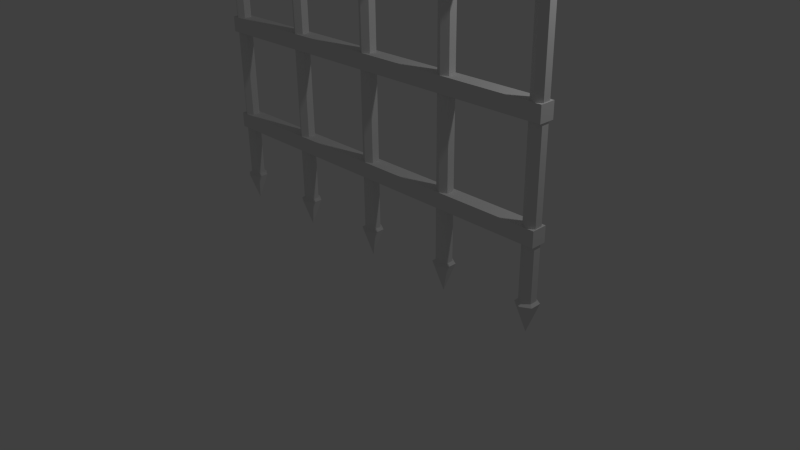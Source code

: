 # Source: gate.blend  (saved by Blender 2.68.0; exported with 4.5.12 LTS)
import bpy
from mathutils import Matrix  # noqa: F401  (used for matrix-valued properties, if any)

bpy.ops.wm.read_factory_settings(use_empty=True)
scene = bpy.context.scene
scene.name = 'Scene'

# ---- collections
col_collection_1 = bpy.data.collections.new('Collection 1'); scene.collection.children.link(col_collection_1)

# ---- materials (node trees are filled in below, after node groups)
mat_material_001 = bpy.data.materials.new('Material.001')
mat_material_001.alpha_threshold = 0.0
mat_material_001.use_transparent_shadow = False
mat_material_001.roughness = 0.5
mat_material_001.line_color = (0.0, 0.0, 0.0, 1.0)

# ---- material node trees

# ---- world
world_world = bpy.data.worlds.new('World'); scene.world = world_world
world_world.color = (0.05088, 0.05088, 0.05088)
world_world.use_sun_shadow = False
world_world.sun_shadow_jitter_overblur = 0.0
world_world.cycles.sampling_method = 'MANUAL'
world_world.cycles.sample_map_resolution = 256

# ---- cameras
cam_camera = bpy.data.cameras.new('Camera')
cam_camera.clip_end = 100.0
cam_camera.lens = 35.0
cam_camera.sensor_width = 32.0
cam_camera.sensor_height = 18.0
cam_camera.ortho_scale = 7.314
cam_camera.dof.focus_distance = 0.0
cam_camera.dof.aperture_fstop = 128.0

# ---- lights
light_lamp = bpy.data.lights.new('Lamp', 'POINT')
light_lamp.transmission_factor = 0.0
light_lamp.cutoff_distance = 30.0
light_lamp.energy = 100.0
light_lamp.shadow_buffer_clip_start = 1.001
light_lamp.shadow_soft_size = 0.1
light_lamp.shadow_maximum_resolution = 0.006
light_lamp.use_absolute_resolution = True
light_lamp.cycles.use_multiple_importance_sampling = False

# ---- meshes
me_cylinder_005 = bpy.data.meshes.new('Cylinder.005')
me_cylinder_005.from_pydata([(-5.1, -0.1, 2.45), (-5.1, 0.1, 2.45), (0.1, 0.1, 2.45), (0.1, -0.1, 2.45), (-5.1, -0.1, 2.65), (-5.1, 0.1, 2.65), (0.1, 0.1, 2.65), (0.1, -0.1, 2.65), (-2.5, -1.242e-09, -2.5), (-2.5, 0.1, 2.5), (-2.413, 0.05, 2.5), (-2.413, -0.05, 2.5), (-2.5, -0.1, 2.5), (-2.587, -0.05, 2.5), (-2.587, 0.05, 2.5), (-2.5, 0.1403, -2.125), (-2.378, 0.07016, -2.125), (-2.378, -0.07016, -2.125), (-2.5, -0.1403, -2.125), (-2.622, -0.07016, -2.125), (-2.622, 0.07016, -2.125), (-2.5, 0.1, -2.096), (-2.413, 0.05, -2.096), (-2.413, -0.05, -2.096), (-2.5, -0.1, -2.096), (-2.587, -0.05, -2.096), (-2.587, 0.05, -2.096), (-1.25, -1.242e-09, -2.5), (-1.25, 0.1, 2.5), (-1.163, 0.05, 2.5), (-1.163, -0.05, 2.5), (-1.25, -0.1, 2.5), (-1.337, -0.05, 2.5), (-1.337, 0.05, 2.5), (-1.25, 0.1403, -2.125), (-1.128, 0.07016, -2.125), (-1.128, -0.07016, -2.125), (-1.25, -0.1403, -2.125), (-1.372, -0.07016, -2.125), (-1.372, 0.07016, -2.125), (-1.25, 0.1, -2.096), (-1.163, 0.05, -2.096), (-1.163, -0.05, -2.096), (-1.25, -0.1, -2.096), (-1.337, -0.05, -2.096), (-1.337, 0.05, -2.096), (-3.75, -1.242e-09, -2.5), (-3.75, 0.1, 2.5), (-3.663, 0.05, 2.5), (-3.663, -0.05, 2.5), (-3.75, -0.1, 2.5), (-3.837, -0.05, 2.5), (-3.837, 0.05, 2.5), (-3.75, 0.1403, -2.125), (-3.628, 0.07016, -2.125), (-3.628, -0.07016, -2.125), (-3.75, -0.1403, -2.125), (-3.872, -0.07016, -2.125), (-3.872, 0.07016, -2.125), (-3.75, 0.1, -2.096), (-3.663, 0.05, -2.096), (-3.663, -0.05, -2.096), (-3.75, -0.1, -2.096), (-3.837, -0.05, -2.096), (-3.837, 0.05, -2.096), (-4.967e-09, -1.242e-09, -2.5), (0.0, 0.1, 2.5), (0.0866, 0.05, 2.5), (0.0866, -0.05, 2.5), (-8.742e-09, -0.1, 2.5), (-0.0866, -0.05, 2.5), (-0.0866, 0.05, 2.5), (2.002e-09, 0.1403, -2.125), (0.1215, 0.07016, -2.125), (0.1215, -0.07016, -2.125), (-1.026e-08, -0.1403, -2.125), (-0.1215, -0.07016, -2.125), (-0.1215, 0.07016, -2.125), (0.0, 0.1, -2.096), (0.0866, 0.05, -2.096), (0.0866, -0.05, -2.096), (-8.742e-09, -0.1, -2.096), (-0.0866, -0.05, -2.096), (-0.0866, 0.05, -2.096), (-5.0, -1.242e-09, -2.5), (-5.0, 0.1, 2.5), (-4.913, 0.05, 2.5), (-4.913, -0.05, 2.5), (-5.0, -0.1, 2.5), (-5.087, -0.05, 2.5), (-5.087, 0.05, 2.5), (-5.0, 0.1403, -2.125), (-4.878, 0.07016, -2.125), (-4.878, -0.07016, -2.125), (-5.0, -0.1403, -2.125), (-5.122, -0.07016, -2.125), (-5.122, 0.07016, -2.125), (-5.0, 0.1, -2.096), (-4.913, 0.05, -2.096), (-4.913, -0.05, -2.096), (-5.0, -0.1, -2.096), (-5.087, -0.05, -2.096), (-5.087, 0.05, -2.096), (-5.1, -0.1, -0.05), (-5.1, 0.1, -0.05), (0.1, 0.1, -0.05), (0.1, -0.1, -0.05), (-5.1, -0.1, 0.15), (-5.1, 0.1, 0.15), (0.1, 0.1, 0.15), (0.1, -0.1, 0.15), (-5.1, -0.1, 1.2), (-5.1, 0.1, 1.2), (0.1, 0.1, 1.2), (0.1, -0.1, 1.2), (-5.1, -0.1, 1.4), (-5.1, 0.1, 1.4), (0.1, 0.1, 1.4), (0.1, -0.1, 1.4), (-5.1, -0.1, -1.4), (-5.1, 0.1, -1.4), (0.1, 0.1, -1.4), (0.1, -0.1, -1.4), (-5.1, -0.1, -1.2), (-5.1, 0.1, -1.2), (0.1, 0.1, -1.2), (0.1, -0.1, -1.2)], [], [(4, 5, 1, 0), (5, 6, 2, 1), (6, 7, 3, 2), (7, 4, 0, 3), (0, 1, 2, 3), (7, 6, 5, 4), (21, 9, 10, 22), (22, 10, 11, 23), (23, 11, 12, 24), (24, 12, 13, 25), (10, 9, 14, 13, 12, 11), (26, 14, 9, 21), (25, 13, 14, 26), (8, 15, 16), (15, 21, 22, 16), (16, 22, 23, 17), (17, 23, 24, 18), (18, 24, 25, 19), (20, 26, 21, 15), (19, 25, 26, 20), (8, 16, 17), (8, 17, 18), (8, 18, 19), (8, 20, 15), (8, 19, 20), (40, 28, 29, 41), (41, 29, 30, 42), (42, 30, 31, 43), (43, 31, 32, 44), (29, 28, 33, 32, 31, 30), (45, 33, 28, 40), (44, 32, 33, 45), (27, 34, 35), (34, 40, 41, 35), (35, 41, 42, 36), (36, 42, 43, 37), (37, 43, 44, 38), (39, 45, 40, 34), (38, 44, 45, 39), (27, 35, 36), (27, 36, 37), (27, 37, 38), (27, 39, 34), (27, 38, 39), (59, 47, 48, 60), (60, 48, 49, 61), (61, 49, 50, 62), (62, 50, 51, 63), (48, 47, 52, 51, 50, 49), (64, 52, 47, 59), (63, 51, 52, 64), (46, 53, 54), (53, 59, 60, 54), (54, 60, 61, 55), (55, 61, 62, 56), (56, 62, 63, 57), (58, 64, 59, 53), (57, 63, 64, 58), (46, 54, 55), (46, 55, 56), (46, 56, 57), (46, 58, 53), (46, 57, 58), (78, 66, 67, 79), (79, 67, 68, 80), (80, 68, 69, 81), (81, 69, 70, 82), (67, 66, 71, 70, 69, 68), (83, 71, 66, 78), (82, 70, 71, 83), (65, 72, 73), (72, 78, 79, 73), (73, 79, 80, 74), (74, 80, 81, 75), (75, 81, 82, 76), (77, 83, 78, 72), (76, 82, 83, 77), (65, 73, 74), (65, 74, 75), (65, 75, 76), (65, 77, 72), (65, 76, 77), (97, 85, 86, 98), (98, 86, 87, 99), (99, 87, 88, 100), (100, 88, 89, 101), (86, 85, 90, 89, 88, 87), (102, 90, 85, 97), (101, 89, 90, 102), (84, 91, 92), (91, 97, 98, 92), (92, 98, 99, 93), (93, 99, 100, 94), (94, 100, 101, 95), (96, 102, 97, 91), (95, 101, 102, 96), (84, 92, 93), (84, 93, 94), (84, 94, 95), (84, 96, 91), (84, 95, 96), (107, 108, 104, 103), (108, 109, 105, 104), (109, 110, 106, 105), (110, 107, 103, 106), (103, 104, 105, 106), (110, 109, 108, 107), (115, 116, 112, 111), (116, 117, 113, 112), (117, 118, 114, 113), (118, 115, 111, 114), (111, 112, 113, 114), (118, 117, 116, 115), (123, 124, 120, 119), (124, 125, 121, 120), (125, 126, 122, 121), (126, 123, 119, 122), (119, 120, 121, 122), (126, 125, 124, 123)])
_uv = me_cylinder_005.uv_layers.new(name='UVMap')
_uv.uv.foreach_set('vector', [0.5008, 0.8041, 0.5007, 0.835, 0.47, 0.8349, 0.4701, 0.804, 0.2028, 0.804, 0.2003, 9.484e-05, 0.2312, 0.0, 0.2337, 0.8039, 0.2003, 0.8041, 0.2002, 0.835, 0.1695, 0.8349, 0.1696, 0.804, 0.3363, 0.804, 0.3339, 9.487e-05, 0.3648, 0.0, 0.3672, 0.8039, 0.06677, 0.8039, 0.03585, 0.804, 0.03339, 9.486e-05, 0.06431, 0.0, 0.4006, 0.8039, 0.3697, 0.804, 0.3672, 9.48e-05, 0.3982, 0.0, 0.7524, 0.7106, 0.7503, 4.106e-05, 0.7636, 0.0, 0.7658, 0.7106, 0.9824, 4.744e-05, 0.9802, 0.7062, 0.9647, 0.7062, 0.9669, 0.0, 0.5943, 0.7107, 0.5921, 8.223e-05, 0.6055, 4.106e-05, 0.6077, 0.7106, 0.6077, 0.7106, 0.6055, 4.106e-05, 0.6189, 0.0, 0.621, 0.7106, 0.0, 0.8272, 1.587e-05, 0.8117, 0.01341, 0.804, 0.02679, 0.8117, 0.02678, 0.8272, 0.01338, 0.8349, 0.739, 0.7107, 0.7369, 8.216e-05, 0.7503, 4.106e-05, 0.7524, 0.7106, 0.8392, 0.0, 0.8414, 0.7062, 0.8259, 0.7062, 0.8237, 4.746e-05, 0.65, 0.7716, 0.6321, 0.8267, 0.6143, 0.8209, 0.7079, 0.7824, 0.7133, 0.7855, 0.7133, 0.801, 0.7079, 0.8041, 0.7079, 0.8041, 0.7133, 0.801, 0.7267, 0.8087, 0.7267, 0.815, 0.7267, 0.815, 0.7267, 0.8087, 0.7401, 0.801, 0.7455, 0.8041, 0.7455, 0.8041, 0.7401, 0.801, 0.7401, 0.7856, 0.7455, 0.7824, 0.7267, 0.7716, 0.7267, 0.7778, 0.7133, 0.7855, 0.7079, 0.7824, 0.7455, 0.7824, 0.7401, 0.7856, 0.7267, 0.7778, 0.7267, 0.7716, 0.8366, 0.7713, 0.8579, 0.8281, 0.8365, 0.832, 0.7079, 0.7716, 0.6722, 0.7222, 0.69, 0.7165, 0.7079, 0.7716, 0.69, 0.7165, 0.7079, 0.7107, 0.65, 0.7716, 0.65, 0.8325, 0.6321, 0.8267, 0.5922, 0.7713, 0.6134, 0.8281, 0.5921, 0.832, 0.6945, 0.7106, 0.6923, 4.102e-05, 0.7057, 0.0, 0.7079, 0.7106, 0.8942, 4.744e-05, 0.8921, 0.7062, 0.8766, 0.7062, 0.8788, 0.0, 0.5653, 0.7107, 0.5631, 8.22e-05, 0.5765, 4.117e-05, 0.5787, 0.7106, 0.5787, 0.7106, 0.5765, 4.117e-05, 0.5899, 0.0, 0.5921, 0.7106, 0.2403, 0.8272, 0.2403, 0.8117, 0.2537, 0.804, 0.2671, 0.8117, 0.2671, 0.8272, 0.2537, 0.8349, 0.6811, 0.7107, 0.679, 8.212e-05, 0.6923, 4.102e-05, 0.6945, 0.7106, 0.9097, 0.0, 0.9119, 0.7062, 0.8964, 0.7062, 0.8942, 4.74e-05, 0.7079, 0.8325, 0.69, 0.7774, 0.7079, 0.7716, 0.06259, 0.8148, 0.06798, 0.8179, 0.06796, 0.8334, 0.06256, 0.8365, 0.06256, 0.8365, 0.06796, 0.8334, 0.08134, 0.8412, 0.08134, 0.8474, 0.08134, 0.8474, 0.08134, 0.8412, 0.09474, 0.8334, 0.1001, 0.8366, 0.1001, 0.8366, 0.09474, 0.8334, 0.09476, 0.818, 0.1002, 0.8149, 0.08138, 0.804, 0.08138, 0.8102, 0.06798, 0.8179, 0.06259, 0.8148, 0.1002, 0.8149, 0.09476, 0.818, 0.08138, 0.8102, 0.08138, 0.804, 0.8577, 0.7107, 0.8579, 0.7713, 0.8365, 0.7675, 0.65, 0.7107, 0.65, 0.7716, 0.6321, 0.7658, 0.65, 0.7107, 0.6321, 0.7658, 0.6143, 0.76, 0.7079, 0.8325, 0.6722, 0.7831, 0.69, 0.7774, 0.6721, 0.7107, 0.6722, 0.7713, 0.6508, 0.7675, 0.6366, 0.7106, 0.6344, 4.106e-05, 0.6478, 0.0, 0.65, 0.7106, 1.0, 4.733e-05, 0.9978, 0.7062, 0.9824, 0.7062, 0.9845, 0.0, 0.6522, 0.7107, 0.65, 8.212e-05, 0.6634, 4.117e-05, 0.6656, 0.7106, 0.6656, 0.7106, 0.6634, 4.117e-05, 0.6768, 0.0, 0.679, 0.7106, 0.7187, 0.8381, 0.7187, 0.8227, 0.7321, 0.815, 0.7455, 0.8227, 0.7455, 0.8382, 0.7321, 0.8459, 0.6232, 0.7107, 0.621, 8.22e-05, 0.6344, 4.106e-05, 0.6366, 0.7106, 0.9626, 0.0, 0.9647, 0.7062, 0.9493, 0.7062, 0.9471, 4.746e-05, 0.7794, 0.7107, 0.7615, 0.7658, 0.7437, 0.76, 0.3964, 0.8148, 0.4018, 0.8179, 0.4018, 0.8334, 0.3964, 0.8365, 0.3964, 0.8365, 0.4018, 0.8334, 0.4152, 0.8412, 0.4152, 0.8474, 0.4152, 0.8474, 0.4152, 0.8412, 0.4286, 0.8334, 0.434, 0.8366, 0.434, 0.8366, 0.4286, 0.8334, 0.4286, 0.818, 0.434, 0.8149, 0.4152, 0.804, 0.4152, 0.8102, 0.4018, 0.8179, 0.3964, 0.8148, 0.434, 0.8149, 0.4286, 0.818, 0.4152, 0.8102, 0.4152, 0.804, 0.8153, 0.7716, 0.8365, 0.8284, 0.8152, 0.8322, 0.8151, 0.7716, 0.7794, 0.7222, 0.7973, 0.7165, 0.8151, 0.7716, 0.7973, 0.7165, 0.8152, 0.7107, 0.7794, 0.7107, 0.7794, 0.7716, 0.7615, 0.7658, 0.7582, 0.7716, 0.7794, 0.8284, 0.7581, 0.8322, 0.8104, 0.7106, 0.8082, 4.091e-05, 0.8216, 0.0, 0.8237, 0.7106, 0.9295, 4.736e-05, 0.9273, 0.7062, 0.9119, 0.7062, 0.914, 0.0, 0.7101, 0.7107, 0.7079, 8.208e-05, 0.7213, 4.095e-05, 0.7235, 0.7106, 0.7235, 0.7106, 0.7213, 4.095e-05, 0.7347, 0.0, 0.7369, 0.7106, 0.3807, 0.8349, 0.3673, 0.8272, 0.3672, 0.8117, 0.3806, 0.804, 0.394, 0.8117, 0.394, 0.8272, 0.797, 0.7107, 0.7948, 8.205e-05, 0.8082, 4.091e-05, 0.8104, 0.7106, 0.8568, 0.0, 0.859, 0.7062, 0.8435, 0.7062, 0.8414, 4.736e-05, 0.8151, 0.8325, 0.7973, 0.7774, 0.8152, 0.7716, 0.2003, 0.8148, 0.2057, 0.8179, 0.2057, 0.8334, 0.2003, 0.8365, 0.2003, 0.8365, 0.2057, 0.8334, 0.2191, 0.8412, 0.2191, 0.8474, 0.2191, 0.8474, 0.2191, 0.8412, 0.2325, 0.8334, 0.2379, 0.8366, 0.2379, 0.8366, 0.2325, 0.8334, 0.2325, 0.818, 0.2379, 0.8149, 0.2191, 0.804, 0.2191, 0.8102, 0.2057, 0.8179, 0.2003, 0.8148, 0.2379, 0.8149, 0.2325, 0.818, 0.2191, 0.8102, 0.2191, 0.804, 0.5922, 0.7107, 0.6134, 0.7675, 0.5921, 0.7713, 0.592, 0.7107, 0.5921, 0.7716, 0.5742, 0.7658, 0.592, 0.7107, 0.5742, 0.7658, 0.5563, 0.76, 0.8151, 0.8325, 0.7794, 0.7831, 0.7973, 0.7774, 0.6509, 0.7713, 0.6722, 0.8281, 0.6508, 0.832, 0.5497, 0.7106, 0.5476, 4.106e-05, 0.5609, 0.0, 0.5631, 0.7106, 0.9471, 4.74e-05, 0.945, 0.7062, 0.9295, 0.7062, 0.9317, 0.0, 0.768, 0.7107, 0.7658, 8.208e-05, 0.7792, 4.11e-05, 0.7814, 0.7106, 0.7814, 0.7106, 0.7792, 4.11e-05, 0.7926, 0.0, 0.7948, 0.7106, 0.0468, 0.8349, 0.0334, 0.8272, 0.03339, 0.8117, 0.04677, 0.804, 0.06016, 0.8117, 0.06018, 0.8272, 0.5363, 0.7107, 0.5342, 8.22e-05, 0.5476, 4.106e-05, 0.5497, 0.7106, 0.8745, 0.0, 0.8766, 0.7062, 0.8612, 0.7062, 0.859, 4.747e-05, 0.592, 0.8325, 0.5742, 0.7774, 0.5921, 0.7716, 0.5008, 0.8366, 0.5062, 0.8334, 0.5196, 0.8412, 0.5196, 0.8474, 0.5196, 0.8474, 0.5196, 0.8412, 0.533, 0.8334, 0.5384, 0.8365, 0.5384, 0.8365, 0.533, 0.8334, 0.533, 0.8179, 0.5384, 0.8148, 0.5384, 0.8148, 0.533, 0.8179, 0.5196, 0.8102, 0.5196, 0.804, 0.5008, 0.8149, 0.5062, 0.818, 0.5062, 0.8334, 0.5008, 0.8366, 0.5196, 0.804, 0.5196, 0.8102, 0.5062, 0.818, 0.5008, 0.8149, 0.8364, 0.7107, 0.8365, 0.7713, 0.8152, 0.7675, 0.7436, 0.7716, 0.7079, 0.7222, 0.7258, 0.7165, 0.7436, 0.7716, 0.7258, 0.7165, 0.7437, 0.7107, 0.592, 0.8325, 0.5563, 0.7831, 0.5742, 0.7774, 0.5343, 0.7107, 0.5555, 0.7675, 0.5342, 0.7713, 0.1003, 0.835, 0.1002, 0.8041, 0.1309, 0.804, 0.131, 0.8349, 0.4699, 0.804, 0.4674, 9.485e-05, 0.4983, 0.0, 0.5008, 0.8039, 0.3006, 0.835, 0.3005, 0.8041, 0.3312, 0.804, 0.3313, 0.8349, 0.2696, 0.804, 0.2671, 9.502e-05, 0.298, 0.0, 0.3005, 0.8039, 0.1669, 0.8039, 0.136, 0.804, 0.1335, 9.486e-05, 0.1645, 0.0, 0.3339, 0.8039, 0.3029, 0.804, 0.3005, 9.48e-05, 0.3314, 0.0, 0.1336, 0.835, 0.1335, 0.8041, 0.1643, 0.804, 0.1644, 0.8349, 0.1694, 0.804, 0.1669, 9.484e-05, 0.1978, 0.0, 0.2003, 0.8039, 0.4648, 0.8041, 0.4647, 0.835, 0.434, 0.8349, 0.4341, 0.804, 0.1026, 0.804, 0.1002, 9.487e-05, 0.1311, 0.0, 0.1335, 0.8039, 0.2646, 0.804, 0.2337, 0.8039, 0.2362, 0.0, 0.2671, 9.485e-05, 0.434, 0.8039, 0.4031, 0.804, 0.4006, 9.48e-05, 0.4315, 0.0, 0.3365, 0.835, 0.3364, 0.8041, 0.3671, 0.804, 0.3672, 0.8349, 0.5033, 0.804, 0.5008, 9.487e-05, 0.5317, 0.0, 0.5342, 0.8039, 0.2697, 0.835, 0.2696, 0.8041, 0.3004, 0.804, 0.3005, 0.8349, 0.002466, 0.804, 0.0, 9.495e-05, 0.03092, 0.0, 0.03339, 0.8039, 0.1002, 0.8039, 0.06924, 0.804, 0.06677, 9.486e-05, 0.09769, 0.0, 0.4674, 0.8039, 0.4365, 0.804, 0.434, 9.48e-05, 0.4649, 0.0])
me_cylinder_005.materials.append(mat_material_001)
me_cylinder_005.use_remesh_preserve_volume = False
me_cylinder_005.use_remesh_preserve_attributes = False
me_cylinder_005.use_mirror_vertex_groups = False
me_cylinder_005.update()

# ---- objects
ob_lamp = bpy.data.objects.new('Lamp', light_lamp)
ob_camera = bpy.data.objects.new('Camera', cam_camera)
ob_gate = bpy.data.objects.new('Gate', me_cylinder_005)

# ---- transforms, parenting, visibility, modifiers, constraints
ob_lamp.location = (4.076, 1.005, 5.904)
ob_lamp.rotation_euler = (0.6503, 0.05522, 1.866)
ob_lamp.lock_rotations_4d = False
ob_lamp.empty_display_type = 'ARROWS'
ob_lamp.color = (0.0, 0.0, 0.0, 0.0)
ob_lamp.lineart.crease_threshold = 0.0
ob_camera.location = (7.481, -6.508, 5.344)
ob_camera.rotation_euler = (1.109, 0.01082, 0.8149)
ob_camera.lock_rotations_4d = False
ob_camera.empty_display_type = 'ARROWS'
ob_camera.color = (0.0, 0.0, 0.0, 0.0)
ob_camera.display_type = 'WIRE'
ob_camera.lineart.crease_threshold = 0.0
ob_gate.location = (2.5, 0.0, 2.5)
ob_gate.lineart.crease_threshold = 0.0

# ---- collection membership
col_collection_1.objects.link(ob_lamp)
col_collection_1.objects.link(ob_camera)
col_collection_1.objects.link(ob_gate)

# ---- scene / render settings (as saved in the file)
scene.camera = ob_camera
scene.frame_start = 1; scene.frame_end = 250; scene.frame_set(1)
scene.render.engine = 'BLENDER_EEVEE_NEXT'
scene.render.image_settings.color_mode = 'RGB'
scene.render.image_settings.compression = 90
scene.render.resolution_percentage = 50
scene.render.dither_intensity = 0.0
scene.cycles.use_denoising = False
scene.cycles.samples = 10
scene.cycles.sampling_pattern = 'TABULATED_SOBOL'
scene.cycles.light_sampling_threshold = 0.0
scene.cycles.use_adaptive_sampling = False
scene.cycles.use_light_tree = False
scene.cycles.blur_glossy = 0.0
scene.cycles.volume_bounces = 1
scene.cycles.pixel_filter_type = 'GAUSSIAN'
scene.cycles.sample_clamp_indirect = 0.0
scene.view_settings.view_transform = 'Standard'
bpy.context.view_layer.update()
